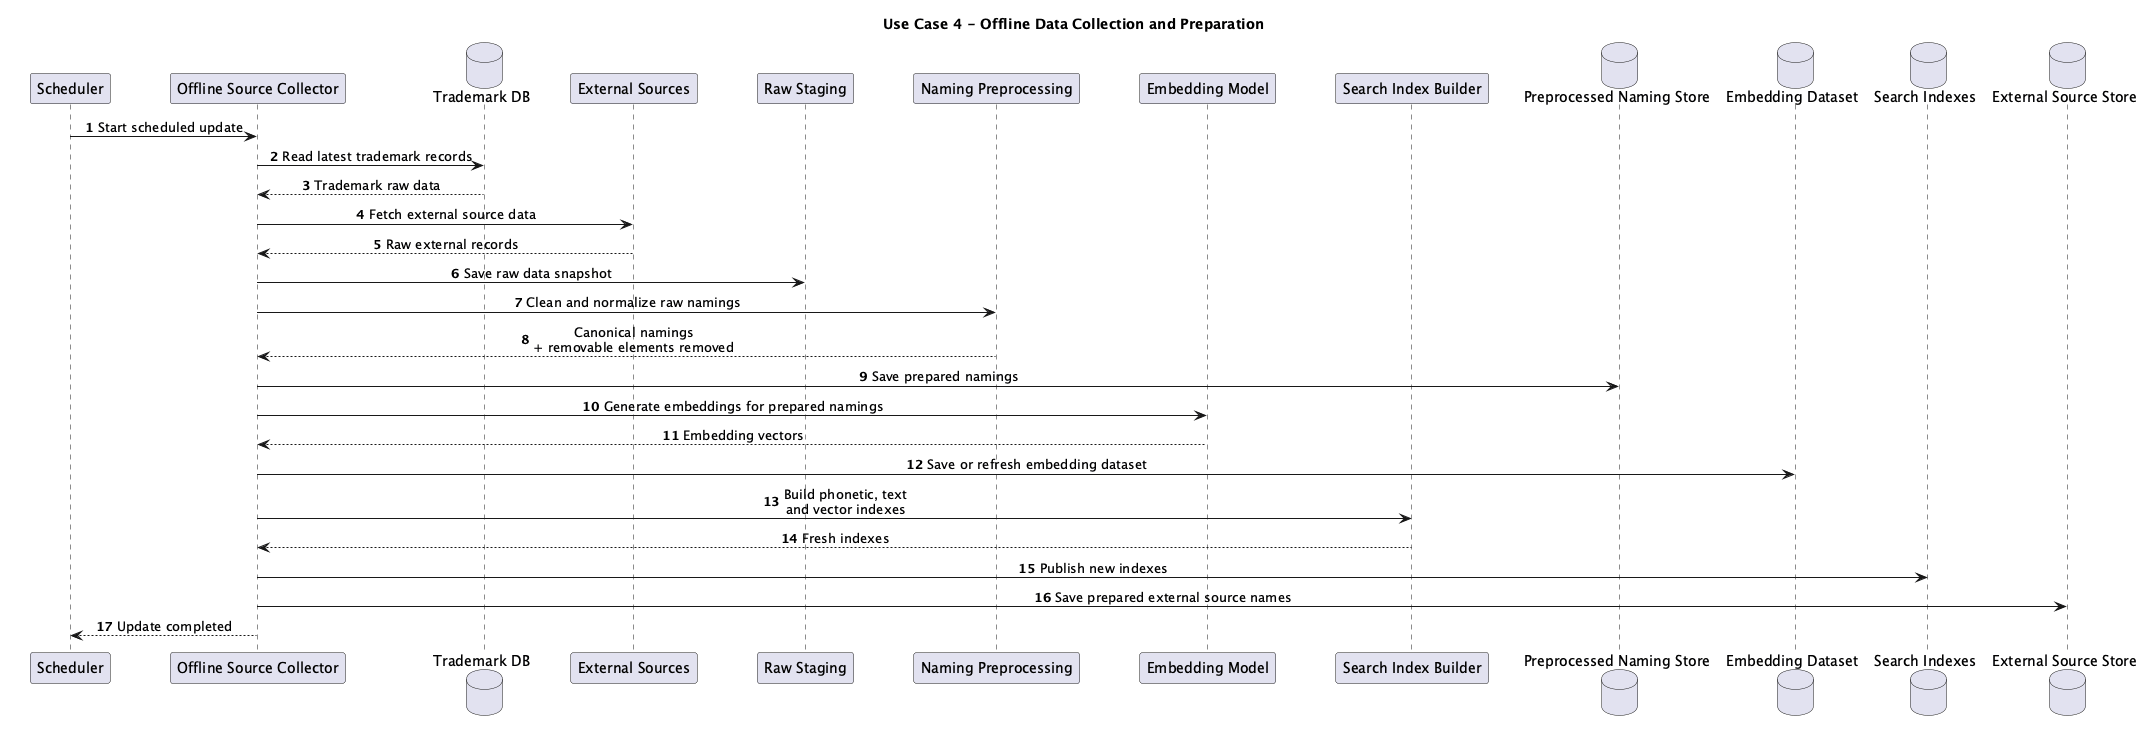

The diagram above was rendered by PlantUML. Its source (embedded in the PNG):
@startuml Offline Data Preparation Flow

title Use Case 4 - Offline Data Collection and Preparation

autonumber
skinparam sequenceMessageAlign center
skinparam ParticipantPadding 25
skinparam BoxPadding 10
skinparam ResponseMessageBelowArrow true

participant "Scheduler" as Scheduler
participant "Offline Source Collector" as Collector
database "Trademark DB" as DB
participant "External Sources" as Sources
participant "Raw Staging" as Staging
participant "Naming Preprocessing" as Preprocess
participant "Embedding Model" as Model
participant "Search Index Builder" as IndexBuilder
database "Preprocessed Naming Store" as Preprocessed
database "Embedding Dataset" as Dataset
database "Search Indexes" as Indexes
database "External Source Store" as External

Scheduler -> Collector: Start scheduled update

Collector -> DB: Read latest trademark records
DB --> Collector: Trademark raw data

Collector -> Sources: Fetch external source data
Sources --> Collector: Raw external records

Collector -> Staging: Save raw data snapshot

Collector -> Preprocess: Clean and normalize raw namings
Preprocess --> Collector: Canonical namings\n+ removable elements removed

Collector -> Preprocessed: Save prepared namings

Collector -> Model: Generate embeddings for prepared namings
Model --> Collector: Embedding vectors
Collector -> Dataset: Save or refresh embedding dataset

Collector -> IndexBuilder: Build phonetic, text\nand vector indexes
IndexBuilder --> Collector: Fresh indexes
Collector -> Indexes: Publish new indexes

Collector -> External: Save prepared external source names

Collector --> Scheduler: Update completed

@enduml